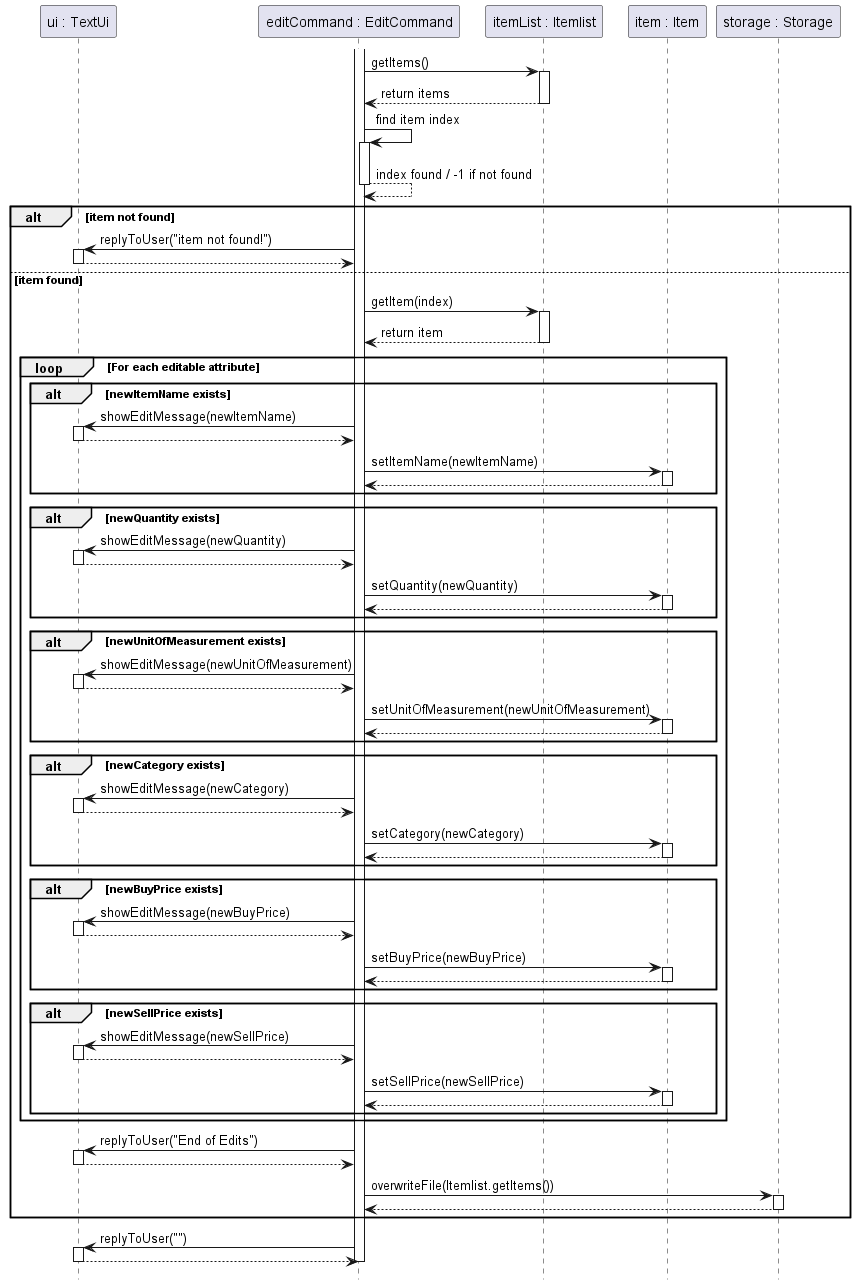

The diagram above was rendered by PlantUML. Its source (embedded in the PNG):
@startuml
participant "ui : TextUi" as UI
participant "editCommand : EditCommand" as EditCommand
participant "itemList : Itemlist" as Itemlist
participant "item : Item" as Item
participant "storage : Storage" as Storage

activate EditCommand

EditCommand -> Itemlist : getItems()
activate Itemlist
Itemlist --> EditCommand : return items
deactivate Itemlist

EditCommand -> EditCommand : find item index
activate EditCommand
EditCommand --> EditCommand : index found / -1 if not found
deactivate EditCommand

alt item not found
    EditCommand -> UI : replyToUser("item not found!")
    activate UI
    UI --> EditCommand
    deactivate UI
else item found
    EditCommand -> Itemlist : getItem(index)
    activate Itemlist
    Itemlist --> EditCommand : return item
    deactivate Itemlist

    loop For each editable attribute
        alt newItemName exists
            EditCommand -> UI : showEditMessage(newItemName)
            activate UI
            UI --> EditCommand
            deactivate UI
            EditCommand -> Item : setItemName(newItemName)
            activate Item
            Item --> EditCommand
            deactivate Item
        end
        alt newQuantity exists
            EditCommand -> UI : showEditMessage(newQuantity)
            activate UI
            UI --> EditCommand
            deactivate UI
            EditCommand -> Item : setQuantity(newQuantity)
            activate Item
            Item --> EditCommand
            deactivate Item
        end
        alt newUnitOfMeasurement exists
            EditCommand -> UI : showEditMessage(newUnitOfMeasurement)
            activate UI
            UI --> EditCommand
            deactivate UI
            EditCommand -> Item : setUnitOfMeasurement(newUnitOfMeasurement)
            activate Item
            Item --> EditCommand
            deactivate Item
        end
            alt newCategory exists
            EditCommand -> UI : showEditMessage(newCategory)
            activate UI
            UI --> EditCommand
            deactivate UI
            EditCommand -> Item : setCategory(newCategory)
            activate Item
            Item --> EditCommand
            deactivate Item
        end
            alt newBuyPrice exists
            EditCommand -> UI : showEditMessage(newBuyPrice)
            activate UI
            UI --> EditCommand
            deactivate UI
            EditCommand -> Item : setBuyPrice(newBuyPrice)
            activate Item
            Item --> EditCommand
            deactivate Item
        end
            alt newSellPrice exists
            EditCommand -> UI : showEditMessage(newSellPrice)
            activate UI
            UI --> EditCommand
            deactivate UI
            EditCommand -> Item : setSellPrice(newSellPrice)
            activate Item
            Item --> EditCommand
            deactivate Item
        end

    end loop

    EditCommand -> UI : replyToUser("End of Edits")
    activate UI
    UI --> EditCommand
    deactivate UI

    EditCommand -> Storage : overwriteFile(Itemlist.getItems())
    activate Storage
    Storage --> EditCommand
    deactivate Storage
end

EditCommand -> UI : replyToUser("")
activate UI
UI --> EditCommand
deactivate UI
hide footbox
deactivate EditCommand
@enduml